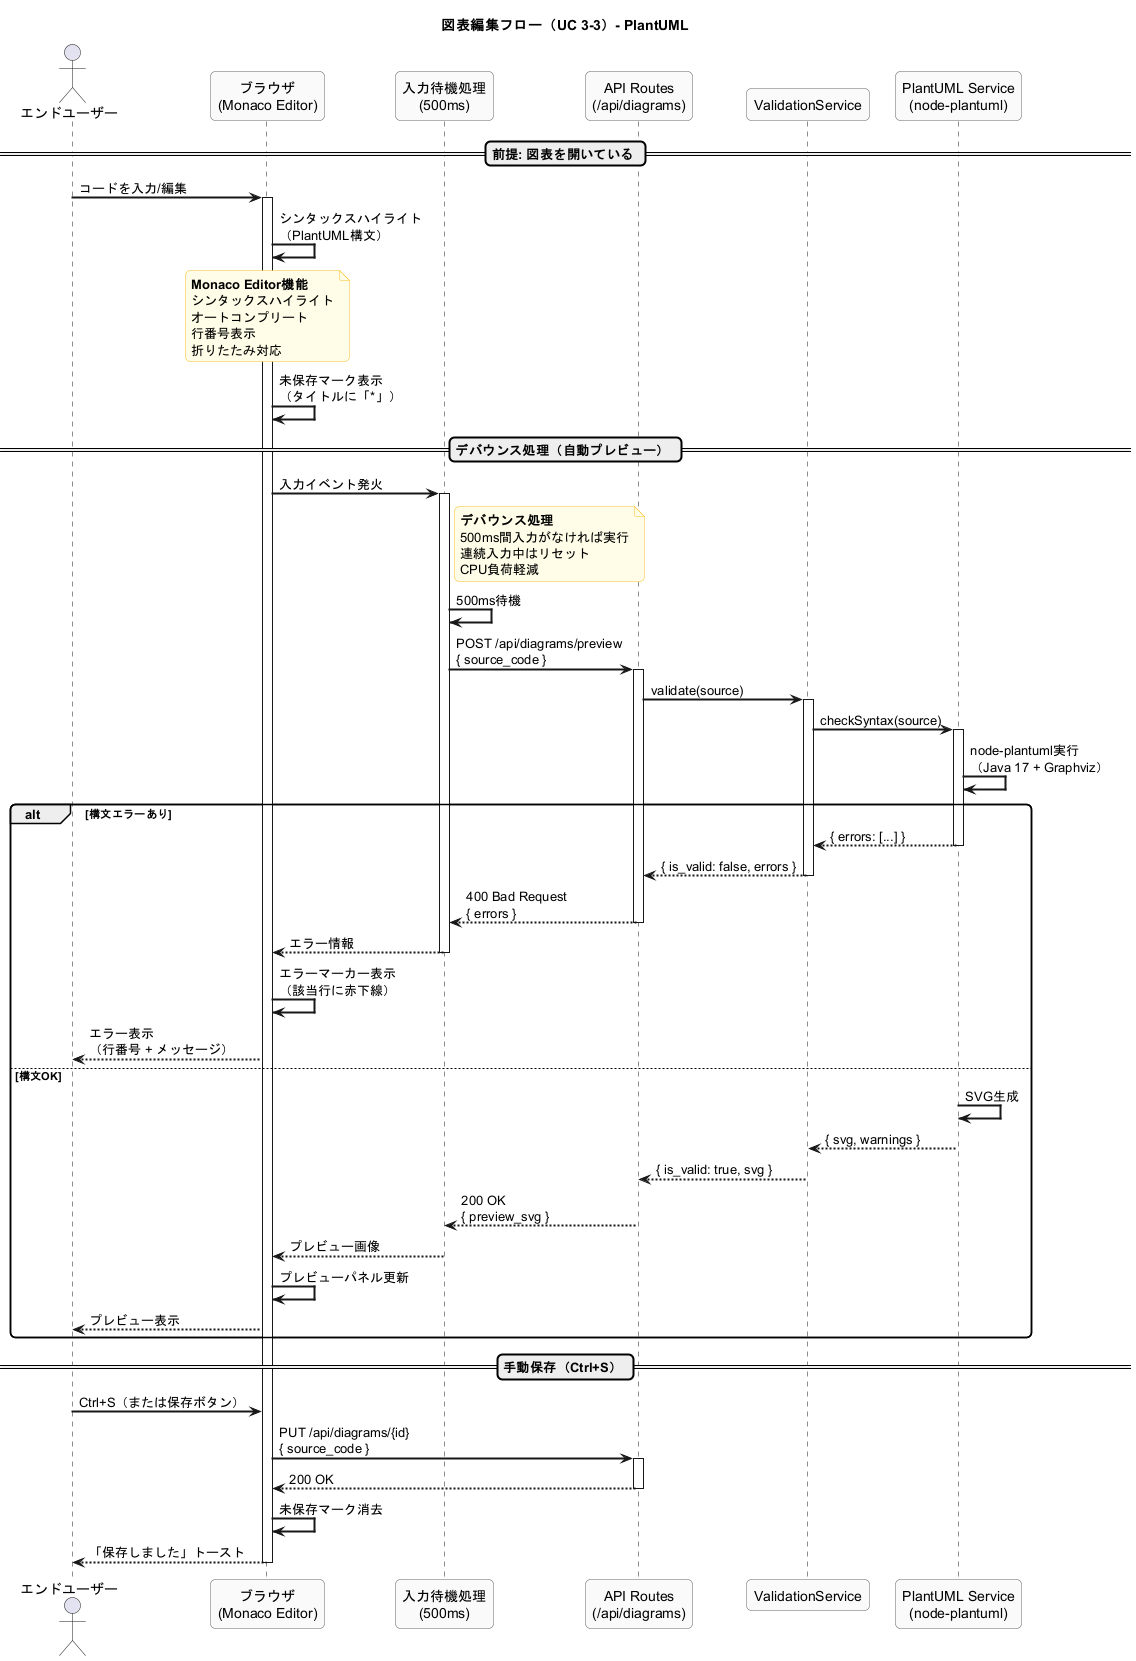

The diagram above was rendered by PlantUML. Its source (embedded in the PNG):
@startuml PlantUML_Studio_Sequence_Edit
'==================================================
' シーケンス図: 図表編集フロー（PlantUML）
' UC 3-3 図表を編集する
' 基準: 業務フロー図 3.1, 機能一覧表 F-DGM-03
' 検証: Context7 MCP - PlantUML Sequence Diagram
'==================================================

skinparam sequenceArrowThickness 2
skinparam roundcorner 10
skinparam maxmessagesize 200

skinparam participant {
    BackgroundColor #FAFAFA
    BorderColor #666666
}

skinparam note {
    BackgroundColor #FFFDE7
    BorderColor #FBC02D
}

title 図表編集フロー（UC 3-3）- PlantUML

actor User as "エンドユーザー"
participant Browser as "ブラウザ\n(Monaco Editor)"
participant Debouncer as "入力待機処理\n(500ms)"
participant APIRoutes as "API Routes\n(/api/diagrams)"
participant ValidationService as "ValidationService"
participant PlantUMLService as "PlantUML Service\n(node-plantuml)"

== 前提: 図表を開いている ==

User -> Browser : コードを入力/編集
activate Browser

Browser -> Browser : シンタックスハイライト\n（PlantUML構文）

note over Browser
  **Monaco Editor機能**
  シンタックスハイライト
  オートコンプリート
  行番号表示
  折りたたみ対応
end note

Browser -> Browser : 未保存マーク表示\n（タイトルに「*」）

== デバウンス処理（自動プレビュー） ==

Browser -> Debouncer : 入力イベント発火
activate Debouncer

note right of Debouncer
  **デバウンス処理**
  500ms間入力がなければ実行
  連続入力中はリセット
  CPU負荷軽減
end note

Debouncer -> Debouncer : 500ms待機
Debouncer -> APIRoutes : POST /api/diagrams/preview\n{ source_code }
activate APIRoutes

APIRoutes -> ValidationService : validate(source)
activate ValidationService

ValidationService -> PlantUMLService : checkSyntax(source)
activate PlantUMLService

PlantUMLService -> PlantUMLService : node-plantuml実行\n（Java 17 + Graphviz）

alt 構文エラーあり
    PlantUMLService --> ValidationService : { errors: [...] }
    deactivate PlantUMLService
    ValidationService --> APIRoutes : { is_valid: false, errors }
    deactivate ValidationService
    APIRoutes --> Debouncer : 400 Bad Request\n{ errors }
    deactivate APIRoutes
    Debouncer --> Browser : エラー情報
    deactivate Debouncer
    Browser -> Browser : エラーマーカー表示\n（該当行に赤下線）
    Browser --> User : エラー表示\n（行番号 + メッセージ）

else 構文OK
    PlantUMLService -> PlantUMLService : SVG生成
    PlantUMLService --> ValidationService : { svg, warnings }
    deactivate PlantUMLService
    ValidationService --> APIRoutes : { is_valid: true, svg }
    deactivate ValidationService
    APIRoutes --> Debouncer : 200 OK\n{ preview_svg }
    deactivate APIRoutes
    Debouncer --> Browser : プレビュー画像
    deactivate Debouncer
    Browser -> Browser : プレビューパネル更新
    Browser --> User : プレビュー表示
end

== 手動保存（Ctrl+S） ==

User -> Browser : Ctrl+S（または保存ボタン）
Browser -> APIRoutes : PUT /api/diagrams/{id}\n{ source_code }
activate APIRoutes
APIRoutes --> Browser : 200 OK
deactivate APIRoutes
Browser -> Browser : 未保存マーク消去
Browser --> User : 「保存しました」トースト

deactivate Browser

@enduml